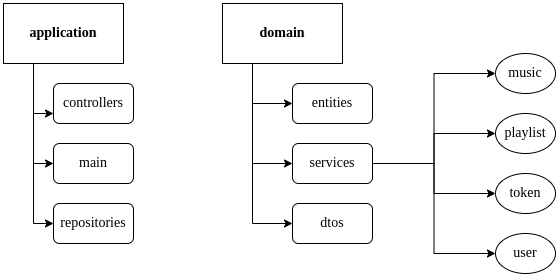

The diagram above was exported from draw.io. Its source (the exported page's mxGraphModel, read from the mxfile embedded in the PNG):
<mxGraphModel dx="1662" dy="800" grid="1" gridSize="10" guides="1" tooltips="1" connect="1" arrows="1" fold="1" page="1" pageScale="1" pageWidth="850" pageHeight="1100" math="0" shadow="0">
  <root>
    <mxCell id="0" />
    <mxCell id="1" parent="0" />
    <mxCell id="c0LFkoyUNJFLtVMnkb7r-8" style="edgeStyle=orthogonalEdgeStyle;rounded=0;orthogonalLoop=1;jettySize=auto;html=1;exitX=0.25;exitY=1;exitDx=0;exitDy=0;entryX=0;entryY=0.75;entryDx=0;entryDy=0;fontFamily=Times New Roman;fontSize=14;" parent="1" source="c0LFkoyUNJFLtVMnkb7r-1" target="c0LFkoyUNJFLtVMnkb7r-4" edge="1">
      <mxGeometry relative="1" as="geometry" />
    </mxCell>
    <mxCell id="c0LFkoyUNJFLtVMnkb7r-9" style="edgeStyle=orthogonalEdgeStyle;rounded=0;orthogonalLoop=1;jettySize=auto;html=1;exitX=0.25;exitY=1;exitDx=0;exitDy=0;entryX=0;entryY=0.5;entryDx=0;entryDy=0;fontFamily=Times New Roman;fontSize=14;" parent="1" source="c0LFkoyUNJFLtVMnkb7r-1" target="c0LFkoyUNJFLtVMnkb7r-5" edge="1">
      <mxGeometry relative="1" as="geometry" />
    </mxCell>
    <mxCell id="c0LFkoyUNJFLtVMnkb7r-10" style="edgeStyle=orthogonalEdgeStyle;rounded=0;orthogonalLoop=1;jettySize=auto;html=1;exitX=0.25;exitY=1;exitDx=0;exitDy=0;entryX=0;entryY=0.5;entryDx=0;entryDy=0;fontFamily=Times New Roman;fontSize=14;" parent="1" source="c0LFkoyUNJFLtVMnkb7r-1" target="c0LFkoyUNJFLtVMnkb7r-6" edge="1">
      <mxGeometry relative="1" as="geometry" />
    </mxCell>
    <mxCell id="c0LFkoyUNJFLtVMnkb7r-1" value="&lt;font style=&quot;font-size: 14px;&quot; face=&quot;Times New Roman&quot;&gt;&lt;b&gt;application&lt;/b&gt;&lt;/font&gt;" style="rounded=0;whiteSpace=wrap;html=1;" parent="1" vertex="1">
      <mxGeometry x="40" y="40" width="120" height="60" as="geometry" />
    </mxCell>
    <mxCell id="c0LFkoyUNJFLtVMnkb7r-14" style="edgeStyle=orthogonalEdgeStyle;rounded=0;orthogonalLoop=1;jettySize=auto;html=1;exitX=0.25;exitY=1;exitDx=0;exitDy=0;entryX=0;entryY=0.5;entryDx=0;entryDy=0;fontFamily=Times New Roman;fontSize=14;" parent="1" source="c0LFkoyUNJFLtVMnkb7r-2" target="c0LFkoyUNJFLtVMnkb7r-12" edge="1">
      <mxGeometry relative="1" as="geometry" />
    </mxCell>
    <mxCell id="c0LFkoyUNJFLtVMnkb7r-16" style="edgeStyle=orthogonalEdgeStyle;rounded=0;orthogonalLoop=1;jettySize=auto;html=1;exitX=0.25;exitY=1;exitDx=0;exitDy=0;entryX=0;entryY=0.5;entryDx=0;entryDy=0;fontFamily=Times New Roman;fontSize=14;" parent="1" source="c0LFkoyUNJFLtVMnkb7r-2" target="c0LFkoyUNJFLtVMnkb7r-15" edge="1">
      <mxGeometry relative="1" as="geometry" />
    </mxCell>
    <mxCell id="QNuulrBHv7ArRyiIdjd5-2" style="edgeStyle=orthogonalEdgeStyle;rounded=0;orthogonalLoop=1;jettySize=auto;html=1;exitX=0.25;exitY=1;exitDx=0;exitDy=0;entryX=0;entryY=0.5;entryDx=0;entryDy=0;" parent="1" source="c0LFkoyUNJFLtVMnkb7r-2" target="QNuulrBHv7ArRyiIdjd5-1" edge="1">
      <mxGeometry relative="1" as="geometry" />
    </mxCell>
    <mxCell id="c0LFkoyUNJFLtVMnkb7r-2" value="&lt;font style=&quot;font-size: 14px;&quot; face=&quot;Times New Roman&quot;&gt;&lt;b&gt;domain&lt;/b&gt;&lt;/font&gt;" style="rounded=0;whiteSpace=wrap;html=1;" parent="1" vertex="1">
      <mxGeometry x="259" y="40" width="120" height="60" as="geometry" />
    </mxCell>
    <mxCell id="c0LFkoyUNJFLtVMnkb7r-4" value="controllers" style="rounded=1;whiteSpace=wrap;html=1;fontFamily=Times New Roman;fontSize=14;" parent="1" vertex="1">
      <mxGeometry x="90" y="120" width="80" height="40" as="geometry" />
    </mxCell>
    <mxCell id="c0LFkoyUNJFLtVMnkb7r-5" value="main" style="rounded=1;whiteSpace=wrap;html=1;fontFamily=Times New Roman;fontSize=14;" parent="1" vertex="1">
      <mxGeometry x="90" y="180" width="80" height="40" as="geometry" />
    </mxCell>
    <mxCell id="c0LFkoyUNJFLtVMnkb7r-6" value="repositories" style="rounded=1;whiteSpace=wrap;html=1;fontFamily=Times New Roman;fontSize=14;" parent="1" vertex="1">
      <mxGeometry x="90" y="240" width="80" height="40" as="geometry" />
    </mxCell>
    <mxCell id="c0LFkoyUNJFLtVMnkb7r-12" value="entities" style="rounded=1;whiteSpace=wrap;html=1;fontFamily=Times New Roman;fontSize=14;" parent="1" vertex="1">
      <mxGeometry x="329" y="120" width="80" height="40" as="geometry" />
    </mxCell>
    <mxCell id="c0LFkoyUNJFLtVMnkb7r-29" style="edgeStyle=orthogonalEdgeStyle;rounded=0;orthogonalLoop=1;jettySize=auto;html=1;exitX=1;exitY=0.5;exitDx=0;exitDy=0;entryX=0;entryY=0.5;entryDx=0;entryDy=0;fontFamily=Times New Roman;fontSize=14;" parent="1" source="c0LFkoyUNJFLtVMnkb7r-15" target="c0LFkoyUNJFLtVMnkb7r-25" edge="1">
      <mxGeometry relative="1" as="geometry" />
    </mxCell>
    <mxCell id="c0LFkoyUNJFLtVMnkb7r-30" style="edgeStyle=orthogonalEdgeStyle;rounded=0;orthogonalLoop=1;jettySize=auto;html=1;exitX=1;exitY=0.5;exitDx=0;exitDy=0;entryX=0;entryY=0.5;entryDx=0;entryDy=0;fontFamily=Times New Roman;fontSize=14;" parent="1" source="c0LFkoyUNJFLtVMnkb7r-15" target="c0LFkoyUNJFLtVMnkb7r-24" edge="1">
      <mxGeometry relative="1" as="geometry" />
    </mxCell>
    <mxCell id="c0LFkoyUNJFLtVMnkb7r-32" style="edgeStyle=orthogonalEdgeStyle;rounded=0;orthogonalLoop=1;jettySize=auto;html=1;exitX=1;exitY=0.5;exitDx=0;exitDy=0;entryX=0;entryY=0.5;entryDx=0;entryDy=0;fontFamily=Times New Roman;fontSize=14;" parent="1" source="c0LFkoyUNJFLtVMnkb7r-15" target="c0LFkoyUNJFLtVMnkb7r-22" edge="1">
      <mxGeometry relative="1" as="geometry" />
    </mxCell>
    <mxCell id="c0LFkoyUNJFLtVMnkb7r-33" style="edgeStyle=orthogonalEdgeStyle;rounded=0;orthogonalLoop=1;jettySize=auto;html=1;exitX=1;exitY=0.5;exitDx=0;exitDy=0;entryX=0;entryY=0.5;entryDx=0;entryDy=0;fontFamily=Times New Roman;fontSize=14;" parent="1" source="c0LFkoyUNJFLtVMnkb7r-15" target="c0LFkoyUNJFLtVMnkb7r-21" edge="1">
      <mxGeometry relative="1" as="geometry" />
    </mxCell>
    <mxCell id="c0LFkoyUNJFLtVMnkb7r-15" value="services" style="rounded=1;whiteSpace=wrap;html=1;fontFamily=Times New Roman;fontSize=14;" parent="1" vertex="1">
      <mxGeometry x="329" y="180" width="80" height="40" as="geometry" />
    </mxCell>
    <mxCell id="QNuulrBHv7ArRyiIdjd5-1" value="dtos" style="rounded=1;whiteSpace=wrap;html=1;fontFamily=Times New Roman;fontSize=14;" parent="1" vertex="1">
      <mxGeometry x="329" y="240" width="80" height="40" as="geometry" />
    </mxCell>
    <mxCell id="hMTFf-E-6MgQvxz-hVth-1" value="" style="group" vertex="1" connectable="0" parent="1">
      <mxGeometry x="532" y="90" width="60" height="220" as="geometry" />
    </mxCell>
    <mxCell id="c0LFkoyUNJFLtVMnkb7r-21" value="user" style="ellipse;whiteSpace=wrap;html=1;fontFamily=Times New Roman;fontSize=14;" parent="hMTFf-E-6MgQvxz-hVth-1" vertex="1">
      <mxGeometry y="180" width="60" height="40" as="geometry" />
    </mxCell>
    <mxCell id="c0LFkoyUNJFLtVMnkb7r-22" value="playlist" style="ellipse;whiteSpace=wrap;html=1;fontFamily=Times New Roman;fontSize=14;" parent="hMTFf-E-6MgQvxz-hVth-1" vertex="1">
      <mxGeometry y="60" width="60" height="40" as="geometry" />
    </mxCell>
    <mxCell id="c0LFkoyUNJFLtVMnkb7r-24" value="music" style="ellipse;whiteSpace=wrap;html=1;fontFamily=Times New Roman;fontSize=14;" parent="hMTFf-E-6MgQvxz-hVth-1" vertex="1">
      <mxGeometry width="60" height="40" as="geometry" />
    </mxCell>
    <mxCell id="c0LFkoyUNJFLtVMnkb7r-25" value="token" style="ellipse;whiteSpace=wrap;html=1;fontFamily=Times New Roman;fontSize=14;" parent="hMTFf-E-6MgQvxz-hVth-1" vertex="1">
      <mxGeometry y="120" width="60" height="40" as="geometry" />
    </mxCell>
  </root>
</mxGraphModel>